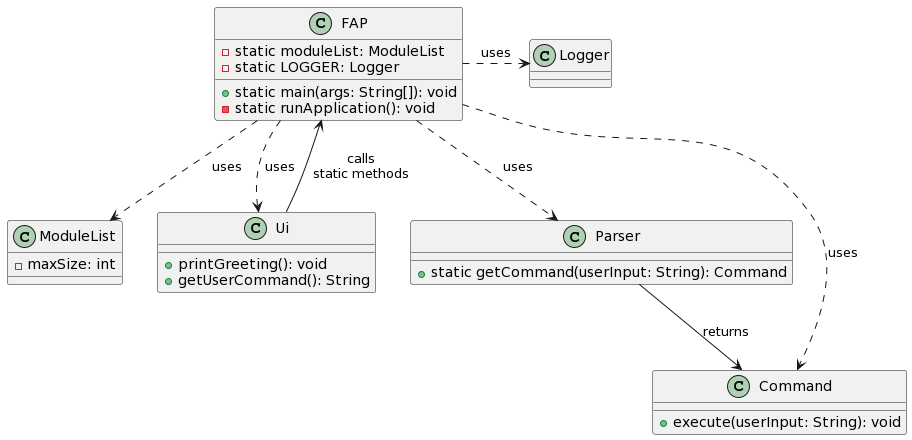

The diagram above was rendered by PlantUML. Its source (embedded in the PNG):
@startuml
class FAP {
    - static moduleList: ModuleList
    - static LOGGER: Logger
    + static main(args: String[]): void
    - static runApplication(): void
}

class ModuleList {
    - maxSize: int
}

class Ui {
    + printGreeting(): void
    + getUserCommand(): String
}

class Parser {
    + static getCommand(userInput: String): Command
}

class Command {
    + execute(userInput: String): void
}

FAP .down.> ModuleList : uses
FAP .right.> Logger : uses
FAP .down.> Ui : uses
Ui --> FAP : calls\nstatic methods
FAP .down.> Parser : uses
Parser --> Command : returns
FAP ..> Command : uses
@enduml